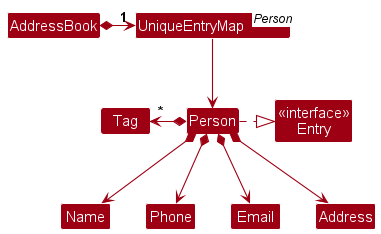

The diagram above was rendered by PlantUML. Its source (embedded in the PNG):
@startuml
!include style.puml
skinparam arrowThickness 1.1
skinparam arrowColor MODEL_COLOR
skinparam classBackgroundColor MODEL_COLOR

Class "UniqueEntryMap<Person>" as UniqueEntryMap_Person
Class "<<interface>>\nEntry" as Entry

AddressBook *-right-> "1" UniqueEntryMap_Person

UniqueEntryMap_Person -down-> Person

Person *-left-> "*" Tag
Person .right.|> Entry

Person *--> Name
Person *--> Phone
Person *--> Email
Person *--> Address
@enduml